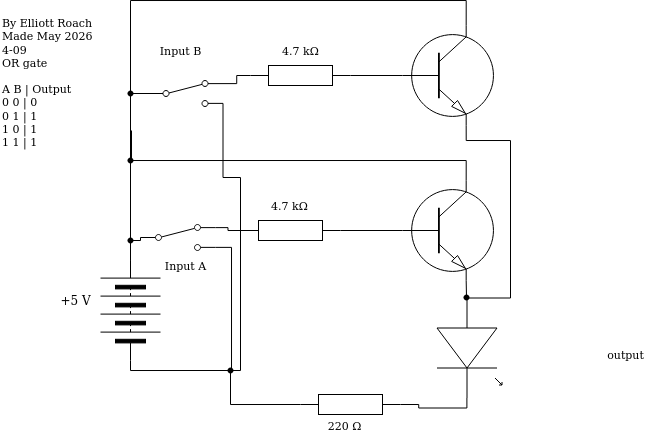

The diagram above was exported from draw.io. Its source (the exported page's mxGraphModel, read from the mxfile embedded in the PNG):
<mxGraphModel dx="542" dy="1425" grid="1" gridSize="10" guides="1" tooltips="1" connect="1" arrows="1" fold="1" page="1" pageScale="1" pageWidth="850" pageHeight="1100" math="0" shadow="0">
  <root>
    <mxCell id="0" />
    <mxCell id="1" parent="0" />
    <mxCell id="3" value="" style="pointerEvents=1;verticalLabelPosition=bottom;shadow=0;dashed=0;align=center;html=1;verticalAlign=top;shape=mxgraph.electrical.resistors.resistor_1;rotation=0;" parent="1" vertex="1">
      <mxGeometry x="430" y="144" width="100" height="20" as="geometry" />
    </mxCell>
    <mxCell id="4" value="" style="verticalLabelPosition=bottom;shadow=0;dashed=0;align=center;html=1;verticalAlign=top;shape=mxgraph.electrical.opto_electronics.led_1;pointerEvents=1;rotation=90;" parent="1" vertex="1">
      <mxGeometry x="549" y="65" width="100" height="65" as="geometry" />
    </mxCell>
    <mxCell id="8" style="edgeStyle=orthogonalEdgeStyle;shape=connector;curved=0;rounded=0;html=1;exitDx=0;exitDy=0;exitPerimeter=0;entryX=0;entryY=0.5;entryDx=0;entryDy=0;strokeColor=#000000;align=center;verticalAlign=middle;fontFamily=Helvetica;fontSize=11;fontColor=default;labelBackgroundColor=default;endArrow=none;endFill=0;" parent="1" source="18" target="11" edge="1">
      <mxGeometry relative="1" as="geometry">
        <mxPoint x="342.9" y="48.809999999999945" as="targetPoint" />
      </mxGeometry>
    </mxCell>
    <mxCell id="9" value="220&amp;nbsp;Ω" style="text;html=1;align=center;verticalAlign=middle;resizable=0;points=[];autosize=1;strokeColor=none;fillColor=none;fontFamily=Helvetica;fontSize=11;fontColor=default;labelBackgroundColor=default;" parent="1" vertex="1">
      <mxGeometry x="449" y="160" width="50" height="30" as="geometry" />
    </mxCell>
    <mxCell id="10" value="By Elliott Roach&lt;div&gt;Made May 2026&amp;nbsp;&lt;/div&gt;&lt;div&gt;4-09&lt;/div&gt;&lt;div&gt;OR gate&lt;/div&gt;&lt;div&gt;&lt;br&gt;&lt;/div&gt;&lt;div&gt;A B | Output&lt;/div&gt;&lt;div&gt;0 0 | 0&lt;/div&gt;&lt;div&gt;0 1 | 1&lt;/div&gt;&lt;div&gt;1 0 | 1&lt;/div&gt;&lt;div&gt;1 1 | 1&lt;/div&gt;" style="text;html=1;align=left;verticalAlign=middle;resizable=0;points=[];autosize=1;strokeColor=none;fillColor=none;fontFamily=Helvetica;fontSize=11;fontColor=default;labelBackgroundColor=default;" parent="1" vertex="1">
      <mxGeometry x="130" y="-243" width="120" height="150" as="geometry" />
    </mxCell>
    <mxCell id="15" style="edgeStyle=orthogonalEdgeStyle;shape=connector;curved=0;rounded=0;html=1;entryX=0;entryY=0.5;entryDx=0;entryDy=0;strokeColor=#000000;align=center;verticalAlign=middle;fontFamily=Helvetica;fontSize=11;fontColor=default;labelBackgroundColor=default;endArrow=none;endFill=0;exitDx=0;exitDy=0;" parent="1" source="26" target="13" edge="1">
      <mxGeometry relative="1" as="geometry">
        <Array as="points">
          <mxPoint x="260" y="-10" />
          <mxPoint x="270" y="-10" />
        </Array>
        <mxPoint x="240" as="sourcePoint" />
      </mxGeometry>
    </mxCell>
    <mxCell id="11" value="" style="pointerEvents=1;verticalLabelPosition=bottom;shadow=0;dashed=0;align=center;html=1;verticalAlign=top;shape=mxgraph.electrical.miscellaneous.batteryStack;fontFamily=Helvetica;fontSize=11;fontColor=default;labelBackgroundColor=default;rotation=-90;" parent="1" vertex="1">
      <mxGeometry x="210" y="30" width="100" height="60" as="geometry" />
    </mxCell>
    <mxCell id="12" value="+5 V" style="text;html=1;align=center;verticalAlign=middle;resizable=0;points=[];autosize=1;strokeColor=none;fillColor=none;" parent="1" vertex="1">
      <mxGeometry x="180" y="35" width="50" height="30" as="geometry" />
    </mxCell>
    <mxCell id="16" style="edgeStyle=orthogonalEdgeStyle;shape=connector;curved=0;rounded=0;html=1;exitX=1;exitY=0.88;exitDx=0;exitDy=0;strokeColor=#000000;align=center;verticalAlign=middle;fontFamily=Helvetica;fontSize=11;fontColor=default;labelBackgroundColor=default;endArrow=none;endFill=0;" parent="1" source="13" edge="1">
      <mxGeometry relative="1" as="geometry">
        <mxPoint x="360" y="120" as="targetPoint" />
        <Array as="points">
          <mxPoint x="361" y="-3" />
          <mxPoint x="361" y="120" />
        </Array>
      </mxGeometry>
    </mxCell>
    <mxCell id="13" value="" style="html=1;shape=mxgraph.electrical.electro-mechanical.twoWaySwitch;aspect=fixed;elSwitchState=2;fontFamily=Helvetica;fontSize=11;fontColor=default;labelBackgroundColor=default;" parent="1" vertex="1">
      <mxGeometry x="270" y="-26" width="75" height="26" as="geometry" />
    </mxCell>
    <mxCell id="18" value="" style="shape=waypoint;sketch=0;size=6;pointerEvents=1;points=[];fillColor=none;resizable=0;rotatable=0;perimeter=centerPerimeter;snapToPoint=1;fontFamily=Helvetica;fontSize=11;fontColor=default;labelBackgroundColor=default;" parent="1" vertex="1">
      <mxGeometry x="350" y="110" width="20" height="20" as="geometry" />
    </mxCell>
    <mxCell id="20" value="Input A" style="text;html=1;align=center;verticalAlign=middle;resizable=0;points=[];autosize=1;strokeColor=none;fillColor=none;fontFamily=Helvetica;fontSize=11;fontColor=default;labelBackgroundColor=default;" parent="1" vertex="1">
      <mxGeometry x="285" width="60" height="30" as="geometry" />
    </mxCell>
    <mxCell id="62" style="edgeStyle=orthogonalEdgeStyle;shape=connector;curved=0;rounded=0;html=1;exitX=0.7;exitY=0;exitDx=0;exitDy=0;exitPerimeter=0;strokeColor=#000000;align=center;verticalAlign=middle;fontFamily=Helvetica;fontSize=11;fontColor=default;labelBackgroundColor=default;endArrow=none;endFill=0;" edge="1" parent="1" source="21">
      <mxGeometry relative="1" as="geometry">
        <mxPoint x="261" y="-120" as="targetPoint" />
        <Array as="points">
          <mxPoint x="596" y="-90" />
          <mxPoint x="261" y="-90" />
        </Array>
      </mxGeometry>
    </mxCell>
    <mxCell id="21" value="" style="verticalLabelPosition=bottom;shadow=0;dashed=0;align=center;html=1;verticalAlign=top;shape=mxgraph.electrical.transistors.npn_transistor_1;" parent="1" vertex="1">
      <mxGeometry x="530" y="-70" width="95" height="100" as="geometry" />
    </mxCell>
    <mxCell id="24" style="edgeStyle=orthogonalEdgeStyle;shape=connector;curved=0;rounded=0;html=1;exitX=0;exitY=0.5;exitDx=0;exitDy=0;exitPerimeter=0;entryX=0.549;entryY=0.654;entryDx=0;entryDy=0;entryPerimeter=0;strokeColor=#000000;align=center;verticalAlign=middle;fontFamily=Helvetica;fontSize=11;fontColor=default;labelBackgroundColor=default;endArrow=none;endFill=0;" parent="1" source="3" target="18" edge="1">
      <mxGeometry relative="1" as="geometry">
        <Array as="points">
          <mxPoint x="360" y="154" />
        </Array>
      </mxGeometry>
    </mxCell>
    <mxCell id="29" value="" style="pointerEvents=1;verticalLabelPosition=bottom;shadow=0;dashed=0;align=center;html=1;verticalAlign=top;shape=mxgraph.electrical.resistors.resistor_1;rotation=0;" parent="1" vertex="1">
      <mxGeometry x="370" y="-30" width="100" height="20" as="geometry" />
    </mxCell>
    <mxCell id="30" style="edgeStyle=orthogonalEdgeStyle;shape=connector;curved=0;rounded=0;html=1;exitX=1;exitY=0.12;exitDx=0;exitDy=0;entryX=0;entryY=0.5;entryDx=0;entryDy=0;entryPerimeter=0;strokeColor=#000000;align=center;verticalAlign=middle;fontFamily=Helvetica;fontSize=11;fontColor=default;labelBackgroundColor=default;endArrow=none;endFill=0;" parent="1" source="13" target="29" edge="1">
      <mxGeometry relative="1" as="geometry" />
    </mxCell>
    <mxCell id="31" style="edgeStyle=orthogonalEdgeStyle;shape=connector;curved=0;rounded=0;html=1;exitX=1;exitY=0.5;exitDx=0;exitDy=0;exitPerimeter=0;entryX=0;entryY=0.5;entryDx=0;entryDy=0;entryPerimeter=0;strokeColor=#000000;align=center;verticalAlign=middle;fontFamily=Helvetica;fontSize=11;fontColor=default;labelBackgroundColor=default;endArrow=none;endFill=0;" parent="1" source="29" target="21" edge="1">
      <mxGeometry relative="1" as="geometry" />
    </mxCell>
    <mxCell id="33" value="4.7 kΩ" style="text;html=1;align=center;verticalAlign=middle;resizable=0;points=[];autosize=1;strokeColor=none;fillColor=none;fontFamily=Helvetica;fontSize=11;fontColor=default;labelBackgroundColor=default;" parent="1" vertex="1">
      <mxGeometry x="389" y="-60" width="60" height="30" as="geometry" />
    </mxCell>
    <mxCell id="34" value="output" style="text;html=1;align=center;verticalAlign=middle;resizable=0;points=[];autosize=1;strokeColor=none;fillColor=none;fontFamily=Helvetica;fontSize=11;fontColor=default;labelBackgroundColor=default;" parent="1" vertex="1">
      <mxGeometry x="730" y="89" width="50" height="30" as="geometry" />
    </mxCell>
    <mxCell id="35" value="" style="edgeStyle=orthogonalEdgeStyle;shape=connector;curved=0;rounded=0;html=1;entryDx=0;entryDy=0;strokeColor=#000000;align=center;verticalAlign=middle;fontFamily=Helvetica;fontSize=11;fontColor=default;labelBackgroundColor=default;endArrow=none;endFill=0;exitX=1;exitY=0.5;exitDx=0;exitDy=0;" parent="1" source="11" target="26" edge="1">
      <mxGeometry relative="1" as="geometry">
        <Array as="points" />
        <mxPoint x="260" y="10" as="sourcePoint" />
        <mxPoint x="270" y="-13" as="targetPoint" />
      </mxGeometry>
    </mxCell>
    <mxCell id="26" value="" style="shape=waypoint;sketch=0;size=6;pointerEvents=1;points=[];fillColor=none;resizable=0;rotatable=0;perimeter=centerPerimeter;snapToPoint=1;fontFamily=Helvetica;fontSize=11;fontColor=default;labelBackgroundColor=default;" parent="1" vertex="1">
      <mxGeometry x="250" y="-20" width="20" height="20" as="geometry" />
    </mxCell>
    <mxCell id="45" style="edgeStyle=orthogonalEdgeStyle;shape=connector;curved=0;rounded=0;html=1;exitDx=0;exitDy=0;exitPerimeter=0;entryX=0.7;entryY=1;entryDx=0;entryDy=0;entryPerimeter=0;strokeColor=#000000;align=center;verticalAlign=middle;fontFamily=Helvetica;fontSize=11;fontColor=default;labelBackgroundColor=default;endArrow=none;endFill=0;" parent="1" source="69" target="21" edge="1">
      <mxGeometry relative="1" as="geometry" />
    </mxCell>
    <mxCell id="53" style="edgeStyle=orthogonalEdgeStyle;shape=connector;curved=0;rounded=0;html=1;exitX=1;exitY=0.88;exitDx=0;exitDy=0;strokeColor=#000000;align=center;verticalAlign=middle;fontFamily=Helvetica;fontSize=11;fontColor=default;labelBackgroundColor=default;endArrow=none;endFill=0;" parent="1" source="46" target="18" edge="1">
      <mxGeometry relative="1" as="geometry">
        <Array as="points">
          <mxPoint x="370" y="-73" />
          <mxPoint x="370" y="120" />
        </Array>
      </mxGeometry>
    </mxCell>
    <mxCell id="46" value="" style="html=1;shape=mxgraph.electrical.electro-mechanical.twoWaySwitch;aspect=fixed;elSwitchState=2;fontFamily=Helvetica;fontSize=11;fontColor=default;labelBackgroundColor=default;" parent="1" vertex="1">
      <mxGeometry x="277.5" y="-170" width="75" height="26" as="geometry" />
    </mxCell>
    <mxCell id="47" value="" style="pointerEvents=1;verticalLabelPosition=bottom;shadow=0;dashed=0;align=center;html=1;verticalAlign=top;shape=mxgraph.electrical.resistors.resistor_1;rotation=0;" parent="1" vertex="1">
      <mxGeometry x="380" y="-185" width="100" height="20" as="geometry" />
    </mxCell>
    <mxCell id="48" value="4.7 kΩ" style="text;html=1;align=center;verticalAlign=middle;resizable=0;points=[];autosize=1;strokeColor=none;fillColor=none;fontFamily=Helvetica;fontSize=11;fontColor=default;labelBackgroundColor=default;" parent="1" vertex="1">
      <mxGeometry x="400" y="-215" width="60" height="30" as="geometry" />
    </mxCell>
    <mxCell id="49" style="edgeStyle=orthogonalEdgeStyle;shape=connector;curved=0;rounded=0;html=1;exitX=1;exitY=0.12;exitDx=0;exitDy=0;entryX=0;entryY=0.5;entryDx=0;entryDy=0;entryPerimeter=0;strokeColor=#000000;align=center;verticalAlign=middle;fontFamily=Helvetica;fontSize=11;fontColor=default;labelBackgroundColor=default;endArrow=none;endFill=0;" parent="1" source="46" target="47" edge="1">
      <mxGeometry relative="1" as="geometry" />
    </mxCell>
    <mxCell id="51" style="edgeStyle=orthogonalEdgeStyle;shape=connector;curved=0;rounded=0;html=1;exitDx=0;exitDy=0;entryX=0.73;entryY=0.3;entryDx=0;entryDy=0;entryPerimeter=0;strokeColor=#000000;align=center;verticalAlign=middle;fontFamily=Helvetica;fontSize=11;fontColor=default;labelBackgroundColor=default;endArrow=none;endFill=0;" parent="1" source="64" target="26" edge="1">
      <mxGeometry relative="1" as="geometry" />
    </mxCell>
    <mxCell id="52" value="Input B" style="text;html=1;align=center;verticalAlign=middle;resizable=0;points=[];autosize=1;strokeColor=none;fillColor=none;fontFamily=Helvetica;fontSize=11;fontColor=default;labelBackgroundColor=default;" parent="1" vertex="1">
      <mxGeometry x="275" y="-215" width="70" height="30" as="geometry" />
    </mxCell>
    <mxCell id="58" style="edgeStyle=orthogonalEdgeStyle;shape=connector;curved=0;rounded=0;html=1;exitX=0.7;exitY=0;exitDx=0;exitDy=0;exitPerimeter=0;strokeColor=#000000;align=center;verticalAlign=middle;fontFamily=Helvetica;fontSize=11;fontColor=default;labelBackgroundColor=default;endArrow=none;endFill=0;entryX=0.367;entryY=0.121;entryDx=0;entryDy=0;entryPerimeter=0;" parent="1" source="55" target="59" edge="1">
      <mxGeometry relative="1" as="geometry">
        <mxPoint x="430" y="-160" as="targetPoint" />
        <Array as="points">
          <mxPoint x="596" y="-250" />
          <mxPoint x="260" y="-250" />
        </Array>
      </mxGeometry>
    </mxCell>
    <mxCell id="68" style="edgeStyle=orthogonalEdgeStyle;shape=connector;curved=0;rounded=0;html=1;exitX=0.7;exitY=1;exitDx=0;exitDy=0;exitPerimeter=0;strokeColor=#000000;align=center;verticalAlign=middle;fontFamily=Helvetica;fontSize=11;fontColor=default;labelBackgroundColor=default;endArrow=none;endFill=0;entryX=0;entryY=0.54;entryDx=0;entryDy=0;entryPerimeter=0;" edge="1" parent="1" source="55" target="4">
      <mxGeometry relative="1" as="geometry">
        <mxPoint x="640" y="60" as="targetPoint" />
        <Array as="points">
          <mxPoint x="596" y="-110" />
          <mxPoint x="640" y="-110" />
          <mxPoint x="640" y="47" />
        </Array>
      </mxGeometry>
    </mxCell>
    <mxCell id="55" value="" style="verticalLabelPosition=bottom;shadow=0;dashed=0;align=center;html=1;verticalAlign=top;shape=mxgraph.electrical.transistors.npn_transistor_1;" parent="1" vertex="1">
      <mxGeometry x="530" y="-225" width="95" height="100" as="geometry" />
    </mxCell>
    <mxCell id="56" style="edgeStyle=orthogonalEdgeStyle;shape=connector;curved=0;rounded=0;html=1;exitX=1;exitY=0.5;exitDx=0;exitDy=0;exitPerimeter=0;entryX=0;entryY=0.5;entryDx=0;entryDy=0;entryPerimeter=0;strokeColor=#000000;align=center;verticalAlign=middle;fontFamily=Helvetica;fontSize=11;fontColor=default;labelBackgroundColor=default;endArrow=none;endFill=0;" parent="1" source="47" target="55" edge="1">
      <mxGeometry relative="1" as="geometry" />
    </mxCell>
    <mxCell id="60" value="" style="edgeStyle=orthogonalEdgeStyle;shape=connector;curved=0;rounded=0;html=1;exitX=0;exitY=0.5;exitDx=0;exitDy=0;entryDx=0;entryDy=0;entryPerimeter=0;strokeColor=#000000;align=center;verticalAlign=middle;fontFamily=Helvetica;fontSize=11;fontColor=default;labelBackgroundColor=default;endArrow=none;endFill=0;" parent="1" source="46" target="59" edge="1">
      <mxGeometry relative="1" as="geometry">
        <mxPoint x="275" y="-83" as="sourcePoint" />
        <mxPoint x="260" y="-10" as="targetPoint" />
      </mxGeometry>
    </mxCell>
    <mxCell id="59" value="" style="shape=waypoint;sketch=0;size=6;pointerEvents=1;points=[];fillColor=none;resizable=0;rotatable=0;perimeter=centerPerimeter;snapToPoint=1;fontFamily=Helvetica;fontSize=11;fontColor=default;labelBackgroundColor=default;" parent="1" vertex="1">
      <mxGeometry x="250" y="-167" width="20" height="20" as="geometry" />
    </mxCell>
    <mxCell id="70" value="" style="edgeStyle=orthogonalEdgeStyle;shape=connector;curved=0;rounded=0;html=1;exitX=0;exitY=0.54;exitDx=0;exitDy=0;exitPerimeter=0;entryDx=0;entryDy=0;entryPerimeter=0;strokeColor=#000000;align=center;verticalAlign=middle;fontFamily=Helvetica;fontSize=11;fontColor=default;labelBackgroundColor=default;endArrow=none;endFill=0;" edge="1" parent="1" source="4" target="69">
      <mxGeometry relative="1" as="geometry">
        <mxPoint x="597" y="48" as="sourcePoint" />
        <mxPoint x="596" y="30" as="targetPoint" />
      </mxGeometry>
    </mxCell>
    <mxCell id="69" value="" style="shape=waypoint;sketch=0;size=6;pointerEvents=1;points=[];fillColor=none;resizable=0;rotatable=0;perimeter=centerPerimeter;snapToPoint=1;fontFamily=Helvetica;fontSize=11;fontColor=default;labelBackgroundColor=default;" vertex="1" parent="1">
      <mxGeometry x="586" y="37" width="20" height="20" as="geometry" />
    </mxCell>
    <mxCell id="72" style="edgeStyle=orthogonalEdgeStyle;shape=connector;curved=0;rounded=0;html=1;exitX=1;exitY=0.54;exitDx=0;exitDy=0;exitPerimeter=0;entryX=1;entryY=0.5;entryDx=0;entryDy=0;entryPerimeter=0;strokeColor=#000000;align=center;verticalAlign=middle;fontFamily=Helvetica;fontSize=11;fontColor=default;labelBackgroundColor=default;endArrow=none;endFill=0;" edge="1" parent="1" source="4" target="3">
      <mxGeometry relative="1" as="geometry" />
    </mxCell>
    <mxCell id="73" value="" style="edgeStyle=orthogonalEdgeStyle;shape=connector;curved=0;rounded=0;html=1;exitDx=0;exitDy=0;entryDx=0;entryDy=0;entryPerimeter=0;strokeColor=#000000;align=center;verticalAlign=middle;fontFamily=Helvetica;fontSize=11;fontColor=default;labelBackgroundColor=default;endArrow=none;endFill=0;" edge="1" parent="1" source="59" target="64">
      <mxGeometry relative="1" as="geometry">
        <mxPoint x="260" y="-157" as="sourcePoint" />
        <mxPoint x="260" y="-10" as="targetPoint" />
      </mxGeometry>
    </mxCell>
    <mxCell id="64" value="" style="shape=waypoint;sketch=0;size=6;pointerEvents=1;points=[];fillColor=none;resizable=0;rotatable=0;perimeter=centerPerimeter;snapToPoint=1;fontFamily=Helvetica;fontSize=11;fontColor=default;labelBackgroundColor=default;" vertex="1" parent="1">
      <mxGeometry x="250" y="-100" width="20" height="20" as="geometry" />
    </mxCell>
  </root>
</mxGraphModel>